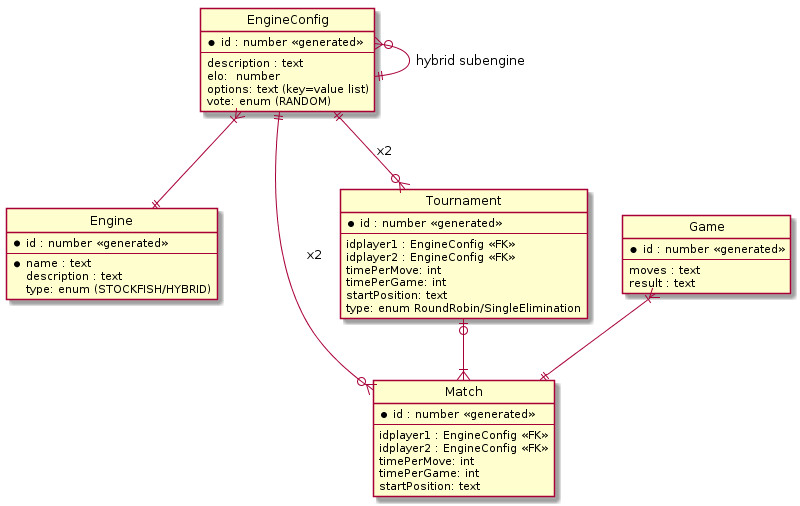

The diagram above was rendered by PlantUML. Its source (embedded in the PNG):
@startuml
hide circle


entity "Engine" as engine {
  *id : number <<generated>>
  --
  *name : text
  description : text
  type: enum (STOCKFISH/HYBRID)
}

entity "EngineConfig" as engineconfig {
  *id : number <<generated>>
  --
  description : text
  elo:  number
  options: text (key=value list)
  vote: enum (RANDOM)
}

entity "Game" as game {
  *id : number <<generated>>
  --
  moves : text
  result : text
}

entity "Match" as match {
  *id : number <<generated>>
  --
  idplayer1 : EngineConfig <<FK>>
  idplayer2 : EngineConfig <<FK>>
  timePerMove: int
  timePerGame: int
  startPosition: text
}

entity "Tournament" as tour {
  *id : number <<generated>>
  --
  idplayer1 : EngineConfig <<FK>>
  idplayer2 : EngineConfig <<FK>>
  timePerMove: int
  timePerGame: int
  startPosition: text
  type: enum RoundRobin/SingleElimination
}


engineconfig }|--|| engine
tour |o--|{ match
engineconfig ||--o{ tour : x2
engineconfig ||--o{ match : x2
game }|--|| match
engineconfig }o--|| engineconfig : hybrid subengine
@enduml